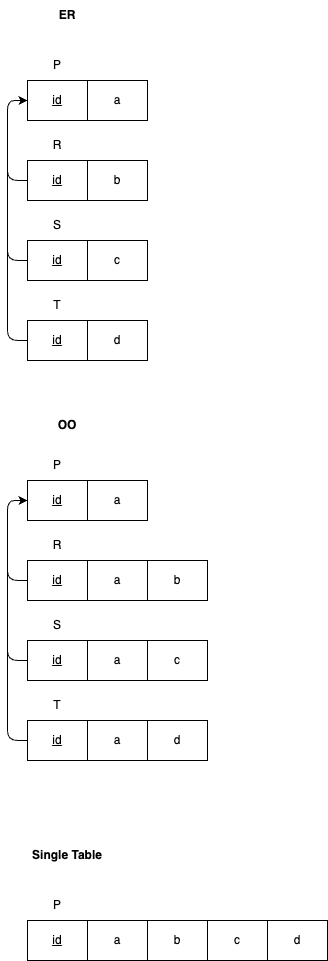

The diagram above was exported from draw.io. Its source (the exported page's mxGraphModel, read from the mxfile embedded in the PNG):
<mxGraphModel dx="410" dy="872" grid="1" gridSize="10" guides="1" tooltips="1" connect="1" arrows="1" fold="1" page="1" pageScale="1" pageWidth="827" pageHeight="1169" math="0" shadow="0">
  <root>
    <mxCell id="0" />
    <mxCell id="1" parent="0" />
    <mxCell id="6" value="ER" style="text;html=1;strokeColor=none;fillColor=none;align=center;verticalAlign=middle;whiteSpace=wrap;rounded=0;fontStyle=1" vertex="1" parent="1">
      <mxGeometry x="80" y="40" width="80" height="30" as="geometry" />
    </mxCell>
    <mxCell id="7" value="Single Table" style="text;html=1;strokeColor=none;fillColor=none;align=center;verticalAlign=middle;whiteSpace=wrap;rounded=0;fontStyle=1" vertex="1" parent="1">
      <mxGeometry x="80" y="880" width="80" height="30" as="geometry" />
    </mxCell>
    <mxCell id="8" value="&lt;u&gt;id&lt;/u&gt;" style="rounded=0;whiteSpace=wrap;html=1;" vertex="1" parent="1">
      <mxGeometry x="80" y="960" width="60" height="40" as="geometry" />
    </mxCell>
    <mxCell id="9" value="P" style="text;html=1;strokeColor=none;fillColor=none;align=center;verticalAlign=middle;whiteSpace=wrap;rounded=0;" vertex="1" parent="1">
      <mxGeometry x="80" y="930" width="60" height="30" as="geometry" />
    </mxCell>
    <mxCell id="10" value="a" style="rounded=0;whiteSpace=wrap;html=1;" vertex="1" parent="1">
      <mxGeometry x="140" y="960" width="60" height="40" as="geometry" />
    </mxCell>
    <mxCell id="11" value="b" style="rounded=0;whiteSpace=wrap;html=1;" vertex="1" parent="1">
      <mxGeometry x="200" y="960" width="60" height="40" as="geometry" />
    </mxCell>
    <mxCell id="12" value="c" style="rounded=0;whiteSpace=wrap;html=1;" vertex="1" parent="1">
      <mxGeometry x="260" y="960" width="60" height="40" as="geometry" />
    </mxCell>
    <mxCell id="13" value="d" style="rounded=0;whiteSpace=wrap;html=1;" vertex="1" parent="1">
      <mxGeometry x="320" y="960" width="60" height="40" as="geometry" />
    </mxCell>
    <mxCell id="28" value="OO" style="text;html=1;strokeColor=none;fillColor=none;align=center;verticalAlign=middle;whiteSpace=wrap;rounded=0;fontStyle=1" vertex="1" parent="1">
      <mxGeometry x="80" y="450" width="80" height="30" as="geometry" />
    </mxCell>
    <mxCell id="43" value="&lt;u&gt;id&lt;/u&gt;" style="rounded=0;whiteSpace=wrap;html=1;" vertex="1" parent="1">
      <mxGeometry x="80" y="120" width="60" height="40" as="geometry" />
    </mxCell>
    <mxCell id="44" value="P" style="text;html=1;strokeColor=none;fillColor=none;align=center;verticalAlign=middle;whiteSpace=wrap;rounded=0;" vertex="1" parent="1">
      <mxGeometry x="80" y="90" width="60" height="30" as="geometry" />
    </mxCell>
    <mxCell id="45" value="a" style="rounded=0;whiteSpace=wrap;html=1;" vertex="1" parent="1">
      <mxGeometry x="140" y="120" width="60" height="40" as="geometry" />
    </mxCell>
    <mxCell id="57" style="edgeStyle=none;html=1;" edge="1" parent="1" source="46" target="43">
      <mxGeometry relative="1" as="geometry">
        <Array as="points">
          <mxPoint x="60" y="220" />
          <mxPoint x="60" y="140" />
        </Array>
      </mxGeometry>
    </mxCell>
    <mxCell id="46" value="&lt;u&gt;id&lt;/u&gt;" style="rounded=0;whiteSpace=wrap;html=1;" vertex="1" parent="1">
      <mxGeometry x="80" y="200" width="60" height="40" as="geometry" />
    </mxCell>
    <mxCell id="56" style="edgeStyle=none;html=1;" edge="1" parent="1" source="47" target="43">
      <mxGeometry relative="1" as="geometry">
        <Array as="points">
          <mxPoint x="60" y="300" />
          <mxPoint x="60" y="140" />
        </Array>
      </mxGeometry>
    </mxCell>
    <mxCell id="47" value="id" style="rounded=0;whiteSpace=wrap;html=1;fontStyle=4" vertex="1" parent="1">
      <mxGeometry x="80" y="280" width="60" height="40" as="geometry" />
    </mxCell>
    <mxCell id="55" style="edgeStyle=none;html=1;" edge="1" parent="1" source="48" target="43">
      <mxGeometry relative="1" as="geometry">
        <Array as="points">
          <mxPoint x="60" y="380" />
          <mxPoint x="60" y="140" />
        </Array>
      </mxGeometry>
    </mxCell>
    <mxCell id="48" value="id" style="rounded=0;whiteSpace=wrap;html=1;fontStyle=4" vertex="1" parent="1">
      <mxGeometry x="80" y="360" width="60" height="40" as="geometry" />
    </mxCell>
    <mxCell id="49" value="R" style="text;html=1;strokeColor=none;fillColor=none;align=center;verticalAlign=middle;whiteSpace=wrap;rounded=0;" vertex="1" parent="1">
      <mxGeometry x="80" y="170" width="60" height="30" as="geometry" />
    </mxCell>
    <mxCell id="50" value="S" style="text;html=1;strokeColor=none;fillColor=none;align=center;verticalAlign=middle;whiteSpace=wrap;rounded=0;" vertex="1" parent="1">
      <mxGeometry x="80" y="250" width="60" height="30" as="geometry" />
    </mxCell>
    <mxCell id="51" value="T" style="text;html=1;strokeColor=none;fillColor=none;align=center;verticalAlign=middle;whiteSpace=wrap;rounded=0;" vertex="1" parent="1">
      <mxGeometry x="80" y="330" width="60" height="30" as="geometry" />
    </mxCell>
    <mxCell id="52" value="b" style="rounded=0;whiteSpace=wrap;html=1;" vertex="1" parent="1">
      <mxGeometry x="140" y="200" width="60" height="40" as="geometry" />
    </mxCell>
    <mxCell id="53" value="c" style="rounded=0;whiteSpace=wrap;html=1;" vertex="1" parent="1">
      <mxGeometry x="140" y="280" width="60" height="40" as="geometry" />
    </mxCell>
    <mxCell id="54" value="d" style="rounded=0;whiteSpace=wrap;html=1;" vertex="1" parent="1">
      <mxGeometry x="140" y="360" width="60" height="40" as="geometry" />
    </mxCell>
    <mxCell id="58" value="&lt;u&gt;id&lt;/u&gt;" style="rounded=0;whiteSpace=wrap;html=1;" vertex="1" parent="1">
      <mxGeometry x="80" y="520" width="60" height="40" as="geometry" />
    </mxCell>
    <mxCell id="59" value="P" style="text;html=1;strokeColor=none;fillColor=none;align=center;verticalAlign=middle;whiteSpace=wrap;rounded=0;" vertex="1" parent="1">
      <mxGeometry x="80" y="490" width="60" height="30" as="geometry" />
    </mxCell>
    <mxCell id="60" value="a" style="rounded=0;whiteSpace=wrap;html=1;" vertex="1" parent="1">
      <mxGeometry x="140" y="520" width="60" height="40" as="geometry" />
    </mxCell>
    <mxCell id="61" style="edgeStyle=none;html=1;" edge="1" parent="1" source="62" target="58">
      <mxGeometry relative="1" as="geometry">
        <Array as="points">
          <mxPoint x="60" y="620" />
          <mxPoint x="60" y="540" />
        </Array>
      </mxGeometry>
    </mxCell>
    <mxCell id="62" value="&lt;u&gt;id&lt;/u&gt;" style="rounded=0;whiteSpace=wrap;html=1;" vertex="1" parent="1">
      <mxGeometry x="80" y="600" width="60" height="40" as="geometry" />
    </mxCell>
    <mxCell id="63" style="edgeStyle=none;html=1;" edge="1" parent="1" source="64" target="58">
      <mxGeometry relative="1" as="geometry">
        <Array as="points">
          <mxPoint x="60" y="700" />
          <mxPoint x="60" y="540" />
        </Array>
      </mxGeometry>
    </mxCell>
    <mxCell id="64" value="id" style="rounded=0;whiteSpace=wrap;html=1;fontStyle=4" vertex="1" parent="1">
      <mxGeometry x="80" y="680" width="60" height="40" as="geometry" />
    </mxCell>
    <mxCell id="65" style="edgeStyle=none;html=1;" edge="1" parent="1" source="66" target="58">
      <mxGeometry relative="1" as="geometry">
        <Array as="points">
          <mxPoint x="60" y="780" />
          <mxPoint x="60" y="540" />
        </Array>
      </mxGeometry>
    </mxCell>
    <mxCell id="66" value="id" style="rounded=0;whiteSpace=wrap;html=1;fontStyle=4" vertex="1" parent="1">
      <mxGeometry x="80" y="760" width="60" height="40" as="geometry" />
    </mxCell>
    <mxCell id="67" value="R" style="text;html=1;strokeColor=none;fillColor=none;align=center;verticalAlign=middle;whiteSpace=wrap;rounded=0;" vertex="1" parent="1">
      <mxGeometry x="80" y="570" width="60" height="30" as="geometry" />
    </mxCell>
    <mxCell id="68" value="S" style="text;html=1;strokeColor=none;fillColor=none;align=center;verticalAlign=middle;whiteSpace=wrap;rounded=0;" vertex="1" parent="1">
      <mxGeometry x="80" y="650" width="60" height="30" as="geometry" />
    </mxCell>
    <mxCell id="69" value="T" style="text;html=1;strokeColor=none;fillColor=none;align=center;verticalAlign=middle;whiteSpace=wrap;rounded=0;" vertex="1" parent="1">
      <mxGeometry x="80" y="730" width="60" height="30" as="geometry" />
    </mxCell>
    <mxCell id="70" value="b" style="rounded=0;whiteSpace=wrap;html=1;" vertex="1" parent="1">
      <mxGeometry x="200" y="600" width="60" height="40" as="geometry" />
    </mxCell>
    <mxCell id="71" value="c" style="rounded=0;whiteSpace=wrap;html=1;" vertex="1" parent="1">
      <mxGeometry x="200" y="680" width="60" height="40" as="geometry" />
    </mxCell>
    <mxCell id="72" value="d" style="rounded=0;whiteSpace=wrap;html=1;" vertex="1" parent="1">
      <mxGeometry x="200" y="760" width="60" height="40" as="geometry" />
    </mxCell>
    <mxCell id="73" value="a" style="rounded=0;whiteSpace=wrap;html=1;" vertex="1" parent="1">
      <mxGeometry x="140" y="600" width="60" height="40" as="geometry" />
    </mxCell>
    <mxCell id="74" value="a" style="rounded=0;whiteSpace=wrap;html=1;" vertex="1" parent="1">
      <mxGeometry x="140" y="680" width="60" height="40" as="geometry" />
    </mxCell>
    <mxCell id="75" value="a" style="rounded=0;whiteSpace=wrap;html=1;" vertex="1" parent="1">
      <mxGeometry x="140" y="760" width="60" height="40" as="geometry" />
    </mxCell>
  </root>
</mxGraphModel>